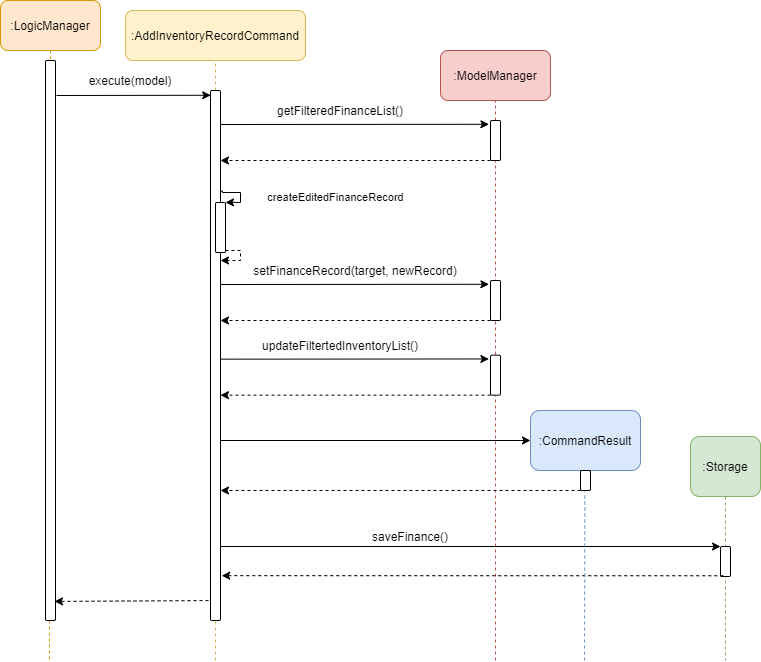

The diagram above was exported from draw.io. Its source (the exported page's mxGraphModel, read from the mxfile embedded in the PNG):
<mxGraphModel dx="1248" dy="677" grid="1" gridSize="10" guides="1" tooltips="1" connect="1" arrows="1" fold="1" page="1" pageScale="1" pageWidth="850" pageHeight="1100" math="0" shadow="0">
  <root>
    <mxCell id="0" />
    <mxCell id="1" parent="0" />
    <mxCell id="G_aC9YW3tJRIFJqAvwjq-15" value="" style="endArrow=none;dashed=1;html=1;entryX=0.5;entryY=1;entryDx=0;entryDy=0;fillColor=#f8cecc;strokeColor=#b85450;" parent="1" target="G_aC9YW3tJRIFJqAvwjq-10" edge="1">
      <mxGeometry width="50" height="50" relative="1" as="geometry">
        <mxPoint x="615" y="719.9999999999998" as="sourcePoint" />
        <mxPoint x="615" y="220" as="targetPoint" />
      </mxGeometry>
    </mxCell>
    <mxCell id="G_aC9YW3tJRIFJqAvwjq-1" value="" style="endArrow=classic;html=1;dashed=1;entryX=0.9;entryY=1.002;entryDx=0;entryDy=0;entryPerimeter=0;" parent="1" edge="1">
      <mxGeometry width="50" height="50" relative="1" as="geometry">
        <mxPoint x="340" y="659.9999999999998" as="sourcePoint" />
        <mxPoint x="174" y="660.9200000000001" as="targetPoint" />
      </mxGeometry>
    </mxCell>
    <mxCell id="G_aC9YW3tJRIFJqAvwjq-2" value="" style="endArrow=none;dashed=1;html=1;entryX=0.5;entryY=1;entryDx=0;entryDy=0;fillColor=#fff2cc;strokeColor=#d6b656;" parent="1" target="G_aC9YW3tJRIFJqAvwjq-4" edge="1">
      <mxGeometry width="50" height="50" relative="1" as="geometry">
        <mxPoint x="335" y="719.9999999999998" as="sourcePoint" />
        <mxPoint x="200" y="120" as="targetPoint" />
      </mxGeometry>
    </mxCell>
    <mxCell id="G_aC9YW3tJRIFJqAvwjq-3" value="" style="endArrow=none;dashed=1;html=1;fillColor=#ffe6cc;strokeColor=#d79b00;exitX=0.5;exitY=1;exitDx=0;exitDy=0;" parent="1" source="G_aC9YW3tJRIFJqAvwjq-6" edge="1">
      <mxGeometry width="50" height="50" relative="1" as="geometry">
        <mxPoint x="169" y="590" as="sourcePoint" />
        <mxPoint x="169" y="719.9999999999998" as="targetPoint" />
      </mxGeometry>
    </mxCell>
    <mxCell id="G_aC9YW3tJRIFJqAvwjq-4" value=":AddInventoryRecordCommand" style="rounded=1;whiteSpace=wrap;html=1;fillColor=#fff2cc;strokeColor=#d6b656;" parent="1" vertex="1">
      <mxGeometry x="245" y="70" width="180" height="50" as="geometry" />
    </mxCell>
    <mxCell id="G_aC9YW3tJRIFJqAvwjq-5" value="" style="html=1;points=[];perimeter=orthogonalPerimeter;rounded=1;" parent="1" vertex="1">
      <mxGeometry x="330" y="150" width="10" height="530" as="geometry" />
    </mxCell>
    <mxCell id="G_aC9YW3tJRIFJqAvwjq-6" value=":LogicManager" style="rounded=1;whiteSpace=wrap;html=1;fillColor=#ffe6cc;strokeColor=#d79b00;" parent="1" vertex="1">
      <mxGeometry x="120" y="60" width="100" height="50" as="geometry" />
    </mxCell>
    <mxCell id="G_aC9YW3tJRIFJqAvwjq-7" value="" style="html=1;points=[];perimeter=orthogonalPerimeter;rounded=1;" parent="1" vertex="1">
      <mxGeometry x="165" y="120" width="10" height="560" as="geometry" />
    </mxCell>
    <mxCell id="G_aC9YW3tJRIFJqAvwjq-8" value="" style="endArrow=classic;html=1;entryX=0.02;entryY=0.009;entryDx=0;entryDy=0;entryPerimeter=0;" parent="1" target="G_aC9YW3tJRIFJqAvwjq-5" edge="1">
      <mxGeometry width="50" height="50" relative="1" as="geometry">
        <mxPoint x="176" y="155" as="sourcePoint" />
        <mxPoint x="450" y="260" as="targetPoint" />
      </mxGeometry>
    </mxCell>
    <mxCell id="G_aC9YW3tJRIFJqAvwjq-9" value="execute(model)" style="text;html=1;strokeColor=none;fillColor=none;align=center;verticalAlign=middle;whiteSpace=wrap;rounded=0;" parent="1" vertex="1">
      <mxGeometry x="230" y="130" width="40" height="20" as="geometry" />
    </mxCell>
    <mxCell id="G_aC9YW3tJRIFJqAvwjq-10" value=":ModelManager" style="rounded=1;whiteSpace=wrap;html=1;fillColor=#f8cecc;strokeColor=#b85450;" parent="1" vertex="1">
      <mxGeometry x="560" y="110" width="110" height="50" as="geometry" />
    </mxCell>
    <mxCell id="G_aC9YW3tJRIFJqAvwjq-11" value="" style="html=1;points=[];perimeter=orthogonalPerimeter;rounded=1;" parent="1" vertex="1">
      <mxGeometry x="610" y="180" width="10" height="40" as="geometry" />
    </mxCell>
    <mxCell id="G_aC9YW3tJRIFJqAvwjq-12" value="" style="endArrow=classic;html=1;entryX=-0.16;entryY=0.095;entryDx=0;entryDy=0;entryPerimeter=0;" parent="1" target="G_aC9YW3tJRIFJqAvwjq-11" edge="1">
      <mxGeometry width="50" height="50" relative="1" as="geometry">
        <mxPoint x="340" y="184" as="sourcePoint" />
        <mxPoint x="450" y="260" as="targetPoint" />
      </mxGeometry>
    </mxCell>
    <mxCell id="G_aC9YW3tJRIFJqAvwjq-13" value="getFilteredFinanceList()" style="text;html=1;strokeColor=none;fillColor=none;align=center;verticalAlign=middle;whiteSpace=wrap;rounded=0;" parent="1" vertex="1">
      <mxGeometry x="440" y="160" width="40" height="20" as="geometry" />
    </mxCell>
    <mxCell id="G_aC9YW3tJRIFJqAvwjq-14" value="" style="endArrow=classic;html=1;dashed=1;" parent="1" edge="1">
      <mxGeometry width="50" height="50" relative="1" as="geometry">
        <mxPoint x="610" y="220" as="sourcePoint" />
        <mxPoint x="340" y="220" as="targetPoint" />
      </mxGeometry>
    </mxCell>
    <mxCell id="G_aC9YW3tJRIFJqAvwjq-16" value="" style="endArrow=classic;html=1;" parent="1" edge="1">
      <mxGeometry width="50" height="50" relative="1" as="geometry">
        <mxPoint x="340" y="499.9999999999998" as="sourcePoint" />
        <mxPoint x="650" y="499.9999999999998" as="targetPoint" />
      </mxGeometry>
    </mxCell>
    <mxCell id="G_aC9YW3tJRIFJqAvwjq-17" value=":CommandResult" style="rounded=1;whiteSpace=wrap;html=1;fillColor=#dae8fc;strokeColor=#6c8ebf;" parent="1" vertex="1">
      <mxGeometry x="650" y="470" width="110" height="60" as="geometry" />
    </mxCell>
    <mxCell id="G_aC9YW3tJRIFJqAvwjq-18" value="" style="html=1;points=[];perimeter=orthogonalPerimeter;rounded=1;" parent="1" vertex="1">
      <mxGeometry x="700" y="530" width="10" height="20" as="geometry" />
    </mxCell>
    <mxCell id="G_aC9YW3tJRIFJqAvwjq-19" value="" style="endArrow=classic;html=1;dashed=1;" parent="1" edge="1">
      <mxGeometry width="50" height="50" relative="1" as="geometry">
        <mxPoint x="700" y="549.9999999999998" as="sourcePoint" />
        <mxPoint x="340" y="549.9999999999998" as="targetPoint" />
      </mxGeometry>
    </mxCell>
    <mxCell id="G_aC9YW3tJRIFJqAvwjq-20" value="" style="endArrow=classic;html=1;" parent="1" edge="1">
      <mxGeometry width="50" height="50" relative="1" as="geometry">
        <mxPoint x="340" y="606" as="sourcePoint" />
        <mxPoint x="840" y="606" as="targetPoint" />
      </mxGeometry>
    </mxCell>
    <mxCell id="G_aC9YW3tJRIFJqAvwjq-21" value=":Storage" style="rounded=1;whiteSpace=wrap;html=1;fillColor=#d5e8d4;strokeColor=#82b366;" parent="1" vertex="1">
      <mxGeometry x="810" y="496" width="70" height="60" as="geometry" />
    </mxCell>
    <mxCell id="G_aC9YW3tJRIFJqAvwjq-22" value="" style="endArrow=none;dashed=1;html=1;exitX=0.5;exitY=1;exitDx=0;exitDy=0;fillColor=#d5e8d4;strokeColor=#82b366;" parent="1" source="G_aC9YW3tJRIFJqAvwjq-21" edge="1">
      <mxGeometry width="50" height="50" relative="1" as="geometry">
        <mxPoint x="750" y="526" as="sourcePoint" />
        <mxPoint x="845" y="719.9999999999998" as="targetPoint" />
      </mxGeometry>
    </mxCell>
    <mxCell id="G_aC9YW3tJRIFJqAvwjq-23" value="" style="html=1;points=[];perimeter=orthogonalPerimeter;rounded=1;" parent="1" vertex="1">
      <mxGeometry x="840" y="606" width="10" height="30" as="geometry" />
    </mxCell>
    <mxCell id="G_aC9YW3tJRIFJqAvwjq-24" value="saveFinance()" style="text;html=1;strokeColor=none;fillColor=none;align=center;verticalAlign=middle;whiteSpace=wrap;rounded=0;" parent="1" vertex="1">
      <mxGeometry x="510" y="586" width="40" height="20" as="geometry" />
    </mxCell>
    <mxCell id="G_aC9YW3tJRIFJqAvwjq-25" value="" style="endArrow=classic;html=1;dashed=1;exitX=0.28;exitY=0.975;exitDx=0;exitDy=0;exitPerimeter=0;entryX=1.12;entryY=0.812;entryDx=0;entryDy=0;entryPerimeter=0;" parent="1" source="G_aC9YW3tJRIFJqAvwjq-23" edge="1">
      <mxGeometry width="50" height="50" relative="1" as="geometry">
        <mxPoint x="825" y="636" as="sourcePoint" />
        <mxPoint x="341.20000000000005" y="635.1600000000001" as="targetPoint" />
      </mxGeometry>
    </mxCell>
    <mxCell id="G_aC9YW3tJRIFJqAvwjq-26" value="" style="endArrow=none;dashed=1;html=1;entryX=0.44;entryY=1.07;entryDx=0;entryDy=0;entryPerimeter=0;fillColor=#dae8fc;strokeColor=#6c8ebf;" parent="1" target="G_aC9YW3tJRIFJqAvwjq-18" edge="1">
      <mxGeometry width="50" height="50" relative="1" as="geometry">
        <mxPoint x="704" y="719.9999999999998" as="sourcePoint" />
        <mxPoint x="345" y="700" as="targetPoint" />
      </mxGeometry>
    </mxCell>
    <mxCell id="G_aC9YW3tJRIFJqAvwjq-27" style="edgeStyle=orthogonalEdgeStyle;rounded=0;orthogonalLoop=1;jettySize=auto;html=1;dashed=1;" parent="1" edge="1">
      <mxGeometry relative="1" as="geometry">
        <mxPoint x="340" y="320" as="targetPoint" />
        <mxPoint x="345" y="310" as="sourcePoint" />
        <Array as="points">
          <mxPoint x="360" y="310" />
          <mxPoint x="360" y="320" />
          <mxPoint x="340" y="320" />
        </Array>
      </mxGeometry>
    </mxCell>
    <mxCell id="G_aC9YW3tJRIFJqAvwjq-28" value="" style="html=1;points=[];perimeter=orthogonalPerimeter;rounded=1;" parent="1" vertex="1">
      <mxGeometry x="335" y="262" width="10" height="50" as="geometry" />
    </mxCell>
    <mxCell id="G_aC9YW3tJRIFJqAvwjq-29" style="edgeStyle=orthogonalEdgeStyle;rounded=0;orthogonalLoop=1;jettySize=auto;html=1;entryX=1;entryY=0.395;entryDx=0;entryDy=0;entryPerimeter=0;exitX=1.074;exitY=0.19;exitDx=0;exitDy=0;exitPerimeter=0;" parent="1" source="G_aC9YW3tJRIFJqAvwjq-5" edge="1">
      <mxGeometry relative="1" as="geometry">
        <mxPoint x="345" y="261.93000000000006" as="targetPoint" />
        <mxPoint x="339.6" y="241.54999999999995" as="sourcePoint" />
        <Array as="points">
          <mxPoint x="342" y="251" />
          <mxPoint x="342" y="252" />
          <mxPoint x="360" y="252" />
          <mxPoint x="360" y="262" />
        </Array>
      </mxGeometry>
    </mxCell>
    <mxCell id="G_aC9YW3tJRIFJqAvwjq-30" value="createEditedFinanceRecord" style="edgeLabel;html=1;align=center;verticalAlign=middle;resizable=0;points=[];" parent="G_aC9YW3tJRIFJqAvwjq-29" vertex="1" connectable="0">
      <mxGeometry x="-0.2326" y="-8" relative="1" as="geometry">
        <mxPoint x="98.14" y="-3.3100000000000005" as="offset" />
      </mxGeometry>
    </mxCell>
    <mxCell id="G_aC9YW3tJRIFJqAvwjq-31" value="" style="html=1;points=[];perimeter=orthogonalPerimeter;rounded=1;" parent="1" vertex="1">
      <mxGeometry x="610" y="340" width="10" height="40" as="geometry" />
    </mxCell>
    <mxCell id="G_aC9YW3tJRIFJqAvwjq-32" value="" style="endArrow=classic;html=1;entryX=-0.16;entryY=0.095;entryDx=0;entryDy=0;entryPerimeter=0;" parent="1" target="G_aC9YW3tJRIFJqAvwjq-31" edge="1">
      <mxGeometry width="50" height="50" relative="1" as="geometry">
        <mxPoint x="340" y="344" as="sourcePoint" />
        <mxPoint x="450" y="420" as="targetPoint" />
      </mxGeometry>
    </mxCell>
    <mxCell id="G_aC9YW3tJRIFJqAvwjq-33" value="setFinanceRecord(target, newRecord)" style="text;html=1;strokeColor=none;fillColor=none;align=center;verticalAlign=middle;whiteSpace=wrap;rounded=0;" parent="1" vertex="1">
      <mxGeometry x="360" y="320" width="230" height="20" as="geometry" />
    </mxCell>
    <mxCell id="G_aC9YW3tJRIFJqAvwjq-34" value="" style="endArrow=classic;html=1;dashed=1;" parent="1" edge="1">
      <mxGeometry width="50" height="50" relative="1" as="geometry">
        <mxPoint x="610" y="380" as="sourcePoint" />
        <mxPoint x="340" y="380" as="targetPoint" />
      </mxGeometry>
    </mxCell>
    <mxCell id="G_aC9YW3tJRIFJqAvwjq-35" value="" style="html=1;points=[];perimeter=orthogonalPerimeter;rounded=1;" parent="1" vertex="1">
      <mxGeometry x="610" y="414.65999999999997" width="10" height="40" as="geometry" />
    </mxCell>
    <mxCell id="G_aC9YW3tJRIFJqAvwjq-36" value="" style="endArrow=classic;html=1;entryX=-0.16;entryY=0.095;entryDx=0;entryDy=0;entryPerimeter=0;" parent="1" target="G_aC9YW3tJRIFJqAvwjq-35" edge="1">
      <mxGeometry width="50" height="50" relative="1" as="geometry">
        <mxPoint x="340" y="418.6599999999996" as="sourcePoint" />
        <mxPoint x="450" y="494.65999999999997" as="targetPoint" />
      </mxGeometry>
    </mxCell>
    <mxCell id="G_aC9YW3tJRIFJqAvwjq-37" value="updateFiltertedInventoryList()" style="text;html=1;strokeColor=none;fillColor=none;align=center;verticalAlign=middle;whiteSpace=wrap;rounded=0;" parent="1" vertex="1">
      <mxGeometry x="440" y="394.65999999999997" width="40" height="20" as="geometry" />
    </mxCell>
    <mxCell id="G_aC9YW3tJRIFJqAvwjq-38" value="" style="endArrow=classic;html=1;dashed=1;" parent="1" edge="1">
      <mxGeometry width="50" height="50" relative="1" as="geometry">
        <mxPoint x="610" y="454.65999999999985" as="sourcePoint" />
        <mxPoint x="340" y="454.65999999999985" as="targetPoint" />
      </mxGeometry>
    </mxCell>
  </root>
</mxGraphModel>